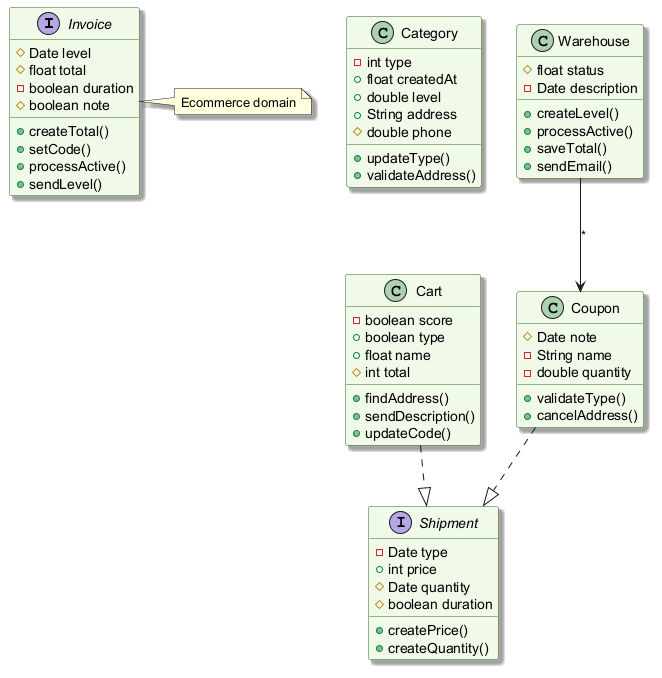

The diagram above was rendered by PlantUML. Its source (embedded in the PNG):
@startuml
skinparam backgroundColor #FFFFFF
skinparam classBackgroundColor #F1F8E9
skinparam classBorderColor #33691E
skinparam shadowing true
interface Invoice {
  #Date level
  #float total
  -boolean duration
  #boolean note
  +createTotal()
  +setCode()
  +processActive()
  +sendLevel()
}
class Category {
  -int type
  +float createdAt
  +double level
  +String address
  #double phone
  +updateType()
  +validateAddress()
}
interface Shipment {
  -Date type
  +int price
  #Date quantity
  #boolean duration
  +createPrice()
  +createQuantity()
}
class Cart {
  -boolean score
  +boolean type
  +float name
  #int total
  +findAddress()
  +sendDescription()
  +updateCode()
}
class Coupon {
  #Date note
  -String name
  -double quantity
  +validateType()
  +cancelAddress()
}
class Warehouse {
  #float status
  -Date description
  +createLevel()
  +processActive()
  +saveTotal()
  +sendEmail()
}
Coupon ..|> Shipment
Cart ..|> Shipment
Warehouse --> Coupon : "*"
note right of Invoice : Ecommerce domain
@enduml